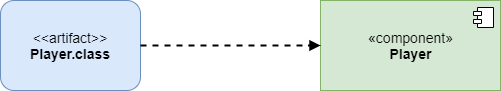

The diagram above was exported from draw.io. Its source (the exported page's mxGraphModel, read from the mxfile embedded in the PNG):
<mxGraphModel dx="1422" dy="794" grid="1" gridSize="10" guides="1" tooltips="1" connect="1" arrows="1" fold="1" page="1" pageScale="1" pageWidth="850" pageHeight="1100" math="0" shadow="0">
  <root>
    <mxCell id="0" />
    <mxCell id="1" parent="0" />
    <mxCell id="873uKqUve7rGE6ZW2G24-1" value="«component»&lt;br style=&quot;font-size: 14px;&quot;&gt;&lt;b style=&quot;font-size: 14px;&quot;&gt;Player&lt;/b&gt;" style="html=1;dropTarget=0;fillColor=#d5e8d4;strokeColor=#82b366;fontSize=14;" vertex="1" parent="1">
      <mxGeometry x="510" y="230" width="180" height="90" as="geometry" />
    </mxCell>
    <mxCell id="873uKqUve7rGE6ZW2G24-2" value="" style="shape=module;jettyWidth=8;jettyHeight=4;" vertex="1" parent="873uKqUve7rGE6ZW2G24-1">
      <mxGeometry x="1" width="20" height="20" relative="1" as="geometry">
        <mxPoint x="-27" y="7" as="offset" />
      </mxGeometry>
    </mxCell>
    <mxCell id="873uKqUve7rGE6ZW2G24-3" value="&amp;lt;&amp;lt;artifact&amp;gt;&amp;gt;&lt;br style=&quot;font-size: 14px&quot;&gt;&lt;b&gt;Player.class&lt;/b&gt;" style="rounded=1;whiteSpace=wrap;html=1;fillColor=#dae8fc;strokeColor=#6c8ebf;fontSize=14;" vertex="1" parent="1">
      <mxGeometry x="190" y="230" width="140" height="90" as="geometry" />
    </mxCell>
    <mxCell id="873uKqUve7rGE6ZW2G24-4" value="" style="endArrow=block;dashed=1;html=1;exitX=1;exitY=0.5;exitDx=0;exitDy=0;entryX=0;entryY=0.5;entryDx=0;entryDy=0;endFill=1;strokeWidth=2;" edge="1" parent="1" source="873uKqUve7rGE6ZW2G24-3" target="873uKqUve7rGE6ZW2G24-1">
      <mxGeometry width="50" height="50" relative="1" as="geometry">
        <mxPoint x="400" y="520" as="sourcePoint" />
        <mxPoint x="450" y="470" as="targetPoint" />
      </mxGeometry>
    </mxCell>
  </root>
</mxGraphModel>